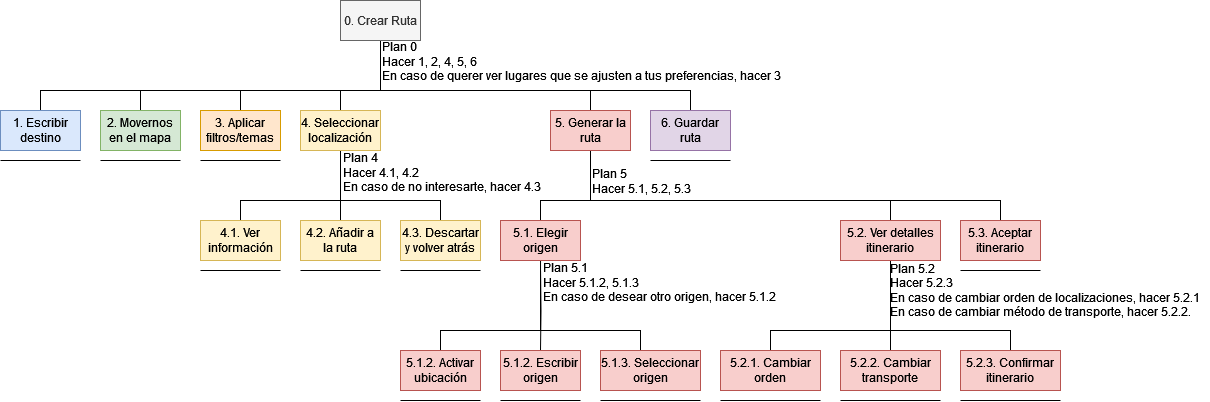

The diagram above was exported from draw.io. Its source (the exported page's mxGraphModel, read from the mxfile embedded in the PNG):
<mxGraphModel dx="494" dy="803" grid="1" gridSize="10" guides="1" tooltips="1" connect="1" arrows="1" fold="1" page="1" pageScale="1" pageWidth="827" pageHeight="1169" math="0" shadow="0">
  <root>
    <mxCell id="0" />
    <mxCell id="1" parent="0" />
    <mxCell id="UOiq_281rVumOfmSuVxZ-10" style="edgeStyle=orthogonalEdgeStyle;rounded=0;orthogonalLoop=1;jettySize=auto;html=1;endArrow=none;endFill=0;" parent="1" source="UOiq_281rVumOfmSuVxZ-1" target="UOiq_281rVumOfmSuVxZ-2" edge="1">
      <mxGeometry relative="1" as="geometry">
        <Array as="points">
          <mxPoint x="400" y="110" />
          <mxPoint x="60" y="110" />
        </Array>
      </mxGeometry>
    </mxCell>
    <mxCell id="cAwbRzbJ0rhuv74SWwGO-2" style="edgeStyle=orthogonalEdgeStyle;rounded=0;orthogonalLoop=1;jettySize=auto;html=1;endArrow=none;endFill=0;" parent="1" source="UOiq_281rVumOfmSuVxZ-1" target="UOiq_281rVumOfmSuVxZ-16" edge="1">
      <mxGeometry relative="1" as="geometry">
        <Array as="points">
          <mxPoint x="400" y="110" />
          <mxPoint x="610" y="110" />
        </Array>
      </mxGeometry>
    </mxCell>
    <mxCell id="cAwbRzbJ0rhuv74SWwGO-3" style="edgeStyle=orthogonalEdgeStyle;rounded=0;orthogonalLoop=1;jettySize=auto;html=1;endArrow=none;endFill=0;" parent="1" source="UOiq_281rVumOfmSuVxZ-1" target="UOiq_281rVumOfmSuVxZ-23" edge="1">
      <mxGeometry relative="1" as="geometry">
        <Array as="points">
          <mxPoint x="400" y="110" />
          <mxPoint x="710" y="110" />
        </Array>
      </mxGeometry>
    </mxCell>
    <mxCell id="cAwbRzbJ0rhuv74SWwGO-4" style="edgeStyle=orthogonalEdgeStyle;rounded=0;orthogonalLoop=1;jettySize=auto;html=1;endArrow=none;endFill=0;" parent="1" source="UOiq_281rVumOfmSuVxZ-1" target="UOiq_281rVumOfmSuVxZ-6" edge="1">
      <mxGeometry relative="1" as="geometry">
        <Array as="points">
          <mxPoint x="400" y="110" />
          <mxPoint x="360" y="110" />
        </Array>
      </mxGeometry>
    </mxCell>
    <mxCell id="cAwbRzbJ0rhuv74SWwGO-5" style="edgeStyle=orthogonalEdgeStyle;rounded=0;orthogonalLoop=1;jettySize=auto;html=1;endArrow=none;endFill=0;" parent="1" source="UOiq_281rVumOfmSuVxZ-1" target="UOiq_281rVumOfmSuVxZ-20" edge="1">
      <mxGeometry relative="1" as="geometry">
        <Array as="points">
          <mxPoint x="400" y="110" />
          <mxPoint x="260" y="110" />
        </Array>
      </mxGeometry>
    </mxCell>
    <mxCell id="cAwbRzbJ0rhuv74SWwGO-6" style="edgeStyle=orthogonalEdgeStyle;rounded=0;orthogonalLoop=1;jettySize=auto;html=1;endArrow=none;endFill=0;" parent="1" source="UOiq_281rVumOfmSuVxZ-1" target="UOiq_281rVumOfmSuVxZ-4" edge="1">
      <mxGeometry relative="1" as="geometry">
        <Array as="points">
          <mxPoint x="400" y="110" />
          <mxPoint x="160" y="110" />
        </Array>
      </mxGeometry>
    </mxCell>
    <mxCell id="UOiq_281rVumOfmSuVxZ-1" value="&lt;div&gt;0. Crear Ruta&lt;/div&gt;" style="rounded=0;whiteSpace=wrap;html=1;fillColor=#f5f5f5;fontColor=#333333;strokeColor=#666666;" parent="1" vertex="1">
      <mxGeometry x="360" y="20" width="80" height="40" as="geometry" />
    </mxCell>
    <mxCell id="UOiq_281rVumOfmSuVxZ-2" value="1. Escribir destino" style="whiteSpace=wrap;html=1;fillColor=#dae8fc;strokeColor=#6c8ebf;" parent="1" vertex="1">
      <mxGeometry x="20" y="130" width="80" height="40" as="geometry" />
    </mxCell>
    <mxCell id="UOiq_281rVumOfmSuVxZ-4" value="2. Movernos en el mapa" style="whiteSpace=wrap;html=1;fillColor=#d5e8d4;strokeColor=#82b366;" parent="1" vertex="1">
      <mxGeometry x="120" y="130" width="80" height="40" as="geometry" />
    </mxCell>
    <mxCell id="UOiq_281rVumOfmSuVxZ-13" style="edgeStyle=orthogonalEdgeStyle;rounded=0;orthogonalLoop=1;jettySize=auto;html=1;endArrow=none;endFill=0;" parent="1" source="UOiq_281rVumOfmSuVxZ-6" target="UOiq_281rVumOfmSuVxZ-7" edge="1">
      <mxGeometry relative="1" as="geometry">
        <Array as="points">
          <mxPoint x="360" y="220" />
          <mxPoint x="260" y="220" />
        </Array>
      </mxGeometry>
    </mxCell>
    <mxCell id="UOiq_281rVumOfmSuVxZ-14" style="edgeStyle=orthogonalEdgeStyle;rounded=0;orthogonalLoop=1;jettySize=auto;html=1;endArrow=none;endFill=0;" parent="1" source="UOiq_281rVumOfmSuVxZ-6" target="UOiq_281rVumOfmSuVxZ-8" edge="1">
      <mxGeometry relative="1" as="geometry" />
    </mxCell>
    <mxCell id="UOiq_281rVumOfmSuVxZ-15" style="edgeStyle=orthogonalEdgeStyle;rounded=0;orthogonalLoop=1;jettySize=auto;html=1;endArrow=none;endFill=0;" parent="1" source="UOiq_281rVumOfmSuVxZ-6" target="UOiq_281rVumOfmSuVxZ-9" edge="1">
      <mxGeometry relative="1" as="geometry">
        <Array as="points">
          <mxPoint x="360" y="220" />
          <mxPoint x="460" y="220" />
        </Array>
      </mxGeometry>
    </mxCell>
    <mxCell id="UOiq_281rVumOfmSuVxZ-6" value="4. Seleccionar localización" style="whiteSpace=wrap;html=1;fillColor=#fff2cc;strokeColor=#d6b656;" parent="1" vertex="1">
      <mxGeometry x="320" y="130" width="80" height="40" as="geometry" />
    </mxCell>
    <mxCell id="UOiq_281rVumOfmSuVxZ-7" value="4.1. Ver información" style="whiteSpace=wrap;html=1;fillColor=#fff2cc;strokeColor=#d6b656;" parent="1" vertex="1">
      <mxGeometry x="220" y="240" width="80" height="40" as="geometry" />
    </mxCell>
    <mxCell id="UOiq_281rVumOfmSuVxZ-8" value="4.2. Añadir a la ruta" style="whiteSpace=wrap;html=1;fillColor=#fff2cc;strokeColor=#d6b656;" parent="1" vertex="1">
      <mxGeometry x="320" y="240" width="80" height="40" as="geometry" />
    </mxCell>
    <mxCell id="UOiq_281rVumOfmSuVxZ-9" value="4.3. Descartar y volver atrás" style="whiteSpace=wrap;html=1;fillColor=#fff2cc;strokeColor=#d6b656;" parent="1" vertex="1">
      <mxGeometry x="420" y="240" width="80" height="40" as="geometry" />
    </mxCell>
    <mxCell id="cAwbRzbJ0rhuv74SWwGO-1" style="edgeStyle=orthogonalEdgeStyle;rounded=0;orthogonalLoop=1;jettySize=auto;html=1;endArrow=none;endFill=0;" parent="1" source="UOiq_281rVumOfmSuVxZ-16" target="UOiq_281rVumOfmSuVxZ-27" edge="1">
      <mxGeometry relative="1" as="geometry">
        <Array as="points">
          <mxPoint x="610" y="220" />
          <mxPoint x="560" y="220" />
        </Array>
      </mxGeometry>
    </mxCell>
    <mxCell id="YzcGEWZLhCCdiUn9plov-22" style="edgeStyle=orthogonalEdgeStyle;rounded=0;orthogonalLoop=1;jettySize=auto;html=1;endArrow=none;endFill=0;" parent="1" source="UOiq_281rVumOfmSuVxZ-16" target="UOiq_281rVumOfmSuVxZ-18" edge="1">
      <mxGeometry relative="1" as="geometry">
        <Array as="points">
          <mxPoint x="610" y="220" />
          <mxPoint x="910" y="220" />
        </Array>
      </mxGeometry>
    </mxCell>
    <mxCell id="YzcGEWZLhCCdiUn9plov-24" style="edgeStyle=orthogonalEdgeStyle;rounded=0;orthogonalLoop=1;jettySize=auto;html=1;endArrow=none;endFill=0;" parent="1" source="UOiq_281rVumOfmSuVxZ-16" target="YzcGEWZLhCCdiUn9plov-5" edge="1">
      <mxGeometry relative="1" as="geometry">
        <Array as="points">
          <mxPoint x="610" y="220" />
          <mxPoint x="1020" y="220" />
        </Array>
      </mxGeometry>
    </mxCell>
    <mxCell id="UOiq_281rVumOfmSuVxZ-16" value="5. Generar la ruta" style="whiteSpace=wrap;html=1;fillColor=#f8cecc;strokeColor=#b85450;" parent="1" vertex="1">
      <mxGeometry x="570" y="130" width="80" height="40" as="geometry" />
    </mxCell>
    <mxCell id="YzcGEWZLhCCdiUn9plov-18" value="" style="edgeStyle=orthogonalEdgeStyle;rounded=0;orthogonalLoop=1;jettySize=auto;html=1;endArrow=none;endFill=0;" parent="1" source="UOiq_281rVumOfmSuVxZ-18" target="YzcGEWZLhCCdiUn9plov-17" edge="1">
      <mxGeometry relative="1" as="geometry">
        <Array as="points">
          <mxPoint x="910" y="310" />
          <mxPoint x="910" y="310" />
        </Array>
      </mxGeometry>
    </mxCell>
    <mxCell id="YzcGEWZLhCCdiUn9plov-20" value="" style="edgeStyle=orthogonalEdgeStyle;rounded=0;orthogonalLoop=1;jettySize=auto;html=1;endArrow=none;endFill=0;" parent="1" source="UOiq_281rVumOfmSuVxZ-18" target="YzcGEWZLhCCdiUn9plov-19" edge="1">
      <mxGeometry relative="1" as="geometry">
        <Array as="points">
          <mxPoint x="910" y="350" />
          <mxPoint x="1030" y="350" />
        </Array>
      </mxGeometry>
    </mxCell>
    <mxCell id="YzcGEWZLhCCdiUn9plov-21" style="edgeStyle=orthogonalEdgeStyle;rounded=0;orthogonalLoop=1;jettySize=auto;html=1;endArrow=none;endFill=0;" parent="1" source="UOiq_281rVumOfmSuVxZ-18" target="YzcGEWZLhCCdiUn9plov-14" edge="1">
      <mxGeometry relative="1" as="geometry">
        <Array as="points">
          <mxPoint x="910" y="350" />
          <mxPoint x="790" y="350" />
        </Array>
      </mxGeometry>
    </mxCell>
    <mxCell id="UOiq_281rVumOfmSuVxZ-18" value="5.2. Ver detalles itinerario" style="whiteSpace=wrap;html=1;fillColor=#f8cecc;strokeColor=#b85450;" parent="1" vertex="1">
      <mxGeometry x="860" y="240" width="100" height="40" as="geometry" />
    </mxCell>
    <mxCell id="UOiq_281rVumOfmSuVxZ-20" value="3. Aplicar filtros/temas" style="whiteSpace=wrap;html=1;fillColor=#ffe6cc;strokeColor=#d79b00;" parent="1" vertex="1">
      <mxGeometry x="220" y="130" width="80" height="40" as="geometry" />
    </mxCell>
    <mxCell id="UOiq_281rVumOfmSuVxZ-23" value="6. Guardar ruta" style="whiteSpace=wrap;html=1;fillColor=#e1d5e7;strokeColor=#9673a6;" parent="1" vertex="1">
      <mxGeometry x="670" y="130" width="80" height="40" as="geometry" />
    </mxCell>
    <mxCell id="UOiq_281rVumOfmSuVxZ-29" value="" style="edgeStyle=orthogonalEdgeStyle;rounded=0;orthogonalLoop=1;jettySize=auto;html=1;endArrow=none;endFill=0;" parent="1" target="UOiq_281rVumOfmSuVxZ-28" edge="1">
      <mxGeometry relative="1" as="geometry">
        <Array as="points">
          <mxPoint x="560" y="350" />
          <mxPoint x="460" y="350" />
        </Array>
        <mxPoint x="560.0344827586205" y="280" as="sourcePoint" />
      </mxGeometry>
    </mxCell>
    <mxCell id="UOiq_281rVumOfmSuVxZ-32" style="edgeStyle=orthogonalEdgeStyle;rounded=0;orthogonalLoop=1;jettySize=auto;html=1;entryX=0.5;entryY=0;entryDx=0;entryDy=0;endArrow=none;endFill=0;" parent="1" target="UOiq_281rVumOfmSuVxZ-30" edge="1">
      <mxGeometry relative="1" as="geometry">
        <mxPoint x="560" y="290" as="sourcePoint" />
      </mxGeometry>
    </mxCell>
    <mxCell id="UOiq_281rVumOfmSuVxZ-33" style="edgeStyle=orthogonalEdgeStyle;rounded=0;orthogonalLoop=1;jettySize=auto;html=1;endArrow=none;endFill=0;" parent="1" target="UOiq_281rVumOfmSuVxZ-31" edge="1">
      <mxGeometry relative="1" as="geometry">
        <Array as="points">
          <mxPoint x="560" y="350" />
          <mxPoint x="660" y="350" />
        </Array>
        <mxPoint x="560.0344827586205" y="290" as="sourcePoint" />
      </mxGeometry>
    </mxCell>
    <mxCell id="UOiq_281rVumOfmSuVxZ-27" value="5.1. Elegir origen" style="rounded=0;whiteSpace=wrap;html=1;fillColor=#f8cecc;strokeColor=#b85450;" parent="1" vertex="1">
      <mxGeometry x="520" y="240" width="80" height="40" as="geometry" />
    </mxCell>
    <mxCell id="UOiq_281rVumOfmSuVxZ-28" value="5.1.2. Activar ubicación" style="rounded=0;whiteSpace=wrap;html=1;fillColor=#f8cecc;strokeColor=#b85450;" parent="1" vertex="1">
      <mxGeometry x="420" y="370" width="80" height="40" as="geometry" />
    </mxCell>
    <mxCell id="UOiq_281rVumOfmSuVxZ-30" value="5.1.2. Escribir origen" style="rounded=0;whiteSpace=wrap;html=1;fillColor=#f8cecc;strokeColor=#b85450;" parent="1" vertex="1">
      <mxGeometry x="520" y="370" width="80" height="40" as="geometry" />
    </mxCell>
    <mxCell id="UOiq_281rVumOfmSuVxZ-31" value="5.1.3. Seleccionar origen" style="rounded=0;whiteSpace=wrap;html=1;fillColor=#f8cecc;strokeColor=#b85450;" parent="1" vertex="1">
      <mxGeometry x="620" y="370" width="100" height="40" as="geometry" />
    </mxCell>
    <mxCell id="UOiq_281rVumOfmSuVxZ-36" value="" style="endArrow=none;html=1;rounded=0;" parent="1" edge="1">
      <mxGeometry width="50" height="50" relative="1" as="geometry">
        <mxPoint x="20" y="180" as="sourcePoint" />
        <mxPoint x="100" y="180" as="targetPoint" />
      </mxGeometry>
    </mxCell>
    <mxCell id="cAwbRzbJ0rhuv74SWwGO-7" value="" style="endArrow=none;html=1;rounded=0;" parent="1" edge="1">
      <mxGeometry width="50" height="50" relative="1" as="geometry">
        <mxPoint x="120" y="180" as="sourcePoint" />
        <mxPoint x="200" y="180" as="targetPoint" />
      </mxGeometry>
    </mxCell>
    <mxCell id="cAwbRzbJ0rhuv74SWwGO-8" value="" style="endArrow=none;html=1;rounded=0;" parent="1" edge="1">
      <mxGeometry width="50" height="50" relative="1" as="geometry">
        <mxPoint x="220" y="180" as="sourcePoint" />
        <mxPoint x="300" y="180" as="targetPoint" />
      </mxGeometry>
    </mxCell>
    <mxCell id="cAwbRzbJ0rhuv74SWwGO-9" value="" style="endArrow=none;html=1;rounded=0;" parent="1" edge="1">
      <mxGeometry width="50" height="50" relative="1" as="geometry">
        <mxPoint x="220" y="290" as="sourcePoint" />
        <mxPoint x="300" y="290" as="targetPoint" />
      </mxGeometry>
    </mxCell>
    <mxCell id="cAwbRzbJ0rhuv74SWwGO-10" value="" style="endArrow=none;html=1;rounded=0;" parent="1" edge="1">
      <mxGeometry width="50" height="50" relative="1" as="geometry">
        <mxPoint x="320" y="290" as="sourcePoint" />
        <mxPoint x="400" y="290" as="targetPoint" />
      </mxGeometry>
    </mxCell>
    <mxCell id="cAwbRzbJ0rhuv74SWwGO-11" value="" style="endArrow=none;html=1;rounded=0;" parent="1" edge="1">
      <mxGeometry width="50" height="50" relative="1" as="geometry">
        <mxPoint x="420" y="290" as="sourcePoint" />
        <mxPoint x="500" y="290" as="targetPoint" />
      </mxGeometry>
    </mxCell>
    <mxCell id="cAwbRzbJ0rhuv74SWwGO-12" value="" style="endArrow=none;html=1;rounded=0;" parent="1" edge="1">
      <mxGeometry width="50" height="50" relative="1" as="geometry">
        <mxPoint x="420" y="420" as="sourcePoint" />
        <mxPoint x="500" y="420" as="targetPoint" />
      </mxGeometry>
    </mxCell>
    <mxCell id="cAwbRzbJ0rhuv74SWwGO-13" value="" style="endArrow=none;html=1;rounded=0;" parent="1" edge="1">
      <mxGeometry width="50" height="50" relative="1" as="geometry">
        <mxPoint x="520" y="420" as="sourcePoint" />
        <mxPoint x="600" y="420" as="targetPoint" />
      </mxGeometry>
    </mxCell>
    <mxCell id="cAwbRzbJ0rhuv74SWwGO-14" value="" style="endArrow=none;html=1;rounded=0;" parent="1" edge="1">
      <mxGeometry width="50" height="50" relative="1" as="geometry">
        <mxPoint x="620" y="420" as="sourcePoint" />
        <mxPoint x="720" y="420" as="targetPoint" />
      </mxGeometry>
    </mxCell>
    <mxCell id="cAwbRzbJ0rhuv74SWwGO-15" value="" style="endArrow=none;html=1;rounded=0;" parent="1" edge="1">
      <mxGeometry width="50" height="50" relative="1" as="geometry">
        <mxPoint x="670" y="180" as="sourcePoint" />
        <mxPoint x="750" y="180" as="targetPoint" />
      </mxGeometry>
    </mxCell>
    <mxCell id="mLv5J7Q5ubFCvby8E3i_-1" value="&lt;div align=&quot;left&quot;&gt;Plan 0&lt;/div&gt;&lt;div align=&quot;left&quot;&gt;Hacer 1, 2, 4, 5, 6&lt;/div&gt;&lt;div align=&quot;left&quot;&gt;En caso de querer ver lugares que se ajusten a tus preferencias, hacer 3&lt;br&gt;&lt;/div&gt;" style="text;html=1;align=center;verticalAlign=middle;resizable=0;points=[];autosize=1;strokeColor=none;fillColor=none;" parent="1" vertex="1">
      <mxGeometry x="391" y="51" width="420" height="60" as="geometry" />
    </mxCell>
    <mxCell id="mLv5J7Q5ubFCvby8E3i_-2" value="&lt;div&gt;Plan 4&lt;/div&gt;&lt;div&gt;Hacer 4.1, 4.2&lt;/div&gt;&lt;div&gt;En caso de no interesarte, hacer 4.3 &lt;br&gt;&lt;/div&gt;" style="text;html=1;align=left;verticalAlign=middle;resizable=0;points=[];autosize=1;strokeColor=none;fillColor=none;" parent="1" vertex="1">
      <mxGeometry x="361" y="162" width="220" height="60" as="geometry" />
    </mxCell>
    <mxCell id="mLv5J7Q5ubFCvby8E3i_-3" value="&lt;div align=&quot;left&quot;&gt;Plan 5&lt;/div&gt;&lt;div align=&quot;left&quot;&gt;Hacer 5.1, 5.2, 5.3&lt;br&gt;&lt;/div&gt;" style="text;html=1;align=left;verticalAlign=middle;resizable=0;points=[];autosize=1;strokeColor=none;fillColor=none;" parent="1" vertex="1">
      <mxGeometry x="610" y="181" width="120" height="40" as="geometry" />
    </mxCell>
    <mxCell id="mLv5J7Q5ubFCvby8E3i_-4" value="&lt;div align=&quot;left&quot;&gt;Plan 5.1&lt;/div&gt;&lt;div align=&quot;left&quot;&gt;Hacer 5.1.2, 5.1.3&lt;/div&gt;&lt;div align=&quot;left&quot;&gt;En caso de desear otro origen, hacer 5.1.2&lt;br&gt;&lt;/div&gt;" style="text;html=1;align=left;verticalAlign=middle;resizable=0;points=[];autosize=1;strokeColor=none;fillColor=none;" parent="1" vertex="1">
      <mxGeometry x="561" y="272" width="250" height="60" as="geometry" />
    </mxCell>
    <mxCell id="YzcGEWZLhCCdiUn9plov-5" value="5.3. Aceptar itinerario" style="whiteSpace=wrap;html=1;fillColor=#f8cecc;strokeColor=#b85450;" parent="1" vertex="1">
      <mxGeometry x="980" y="240" width="80" height="40" as="geometry" />
    </mxCell>
    <mxCell id="YzcGEWZLhCCdiUn9plov-14" value="5.2.1. Cambiar orden" style="whiteSpace=wrap;html=1;fillColor=#f8cecc;strokeColor=#b85450;" parent="1" vertex="1">
      <mxGeometry x="740" y="370" width="100" height="40" as="geometry" />
    </mxCell>
    <mxCell id="YzcGEWZLhCCdiUn9plov-17" value="5.2.2. Cambiar transporte" style="whiteSpace=wrap;html=1;fillColor=#f8cecc;strokeColor=#b85450;" parent="1" vertex="1">
      <mxGeometry x="860" y="370" width="100" height="40" as="geometry" />
    </mxCell>
    <mxCell id="YzcGEWZLhCCdiUn9plov-19" value="5.2.3. Confirmar itinerario" style="whiteSpace=wrap;html=1;fillColor=#f8cecc;strokeColor=#b85450;" parent="1" vertex="1">
      <mxGeometry x="980" y="370" width="100" height="40" as="geometry" />
    </mxCell>
    <mxCell id="YzcGEWZLhCCdiUn9plov-25" value="&lt;div align=&quot;left&quot;&gt;Plan 5.2&lt;/div&gt;&lt;div align=&quot;left&quot;&gt;Hacer 5.2.3&lt;/div&gt;&lt;div align=&quot;left&quot;&gt;En caso de cambiar orden de localizaciones, hacer 5.2.1&lt;/div&gt;&lt;div align=&quot;left&quot;&gt;En caso de cambiar método de transporte, hacer 5.2.2.&lt;br&gt;&lt;/div&gt;" style="text;html=1;align=center;verticalAlign=middle;resizable=0;points=[];autosize=1;strokeColor=none;fillColor=none;" parent="1" vertex="1">
      <mxGeometry x="899" y="275" width="330" height="70" as="geometry" />
    </mxCell>
    <mxCell id="YzcGEWZLhCCdiUn9plov-26" value="" style="endArrow=none;html=1;rounded=0;" parent="1" edge="1">
      <mxGeometry width="50" height="50" relative="1" as="geometry">
        <mxPoint x="740" y="420" as="sourcePoint" />
        <mxPoint x="840" y="420" as="targetPoint" />
      </mxGeometry>
    </mxCell>
    <mxCell id="YzcGEWZLhCCdiUn9plov-27" value="" style="endArrow=none;html=1;rounded=0;" parent="1" edge="1">
      <mxGeometry width="50" height="50" relative="1" as="geometry">
        <mxPoint x="860" y="420" as="sourcePoint" />
        <mxPoint x="960" y="420" as="targetPoint" />
      </mxGeometry>
    </mxCell>
    <mxCell id="YzcGEWZLhCCdiUn9plov-28" value="" style="endArrow=none;html=1;rounded=0;" parent="1" edge="1">
      <mxGeometry width="50" height="50" relative="1" as="geometry">
        <mxPoint x="980" y="420" as="sourcePoint" />
        <mxPoint x="1080" y="420" as="targetPoint" />
      </mxGeometry>
    </mxCell>
    <mxCell id="YzcGEWZLhCCdiUn9plov-29" value="" style="endArrow=none;html=1;rounded=0;" parent="1" edge="1">
      <mxGeometry width="50" height="50" relative="1" as="geometry">
        <mxPoint x="980" y="290" as="sourcePoint" />
        <mxPoint x="1060" y="290" as="targetPoint" />
      </mxGeometry>
    </mxCell>
  </root>
</mxGraphModel>